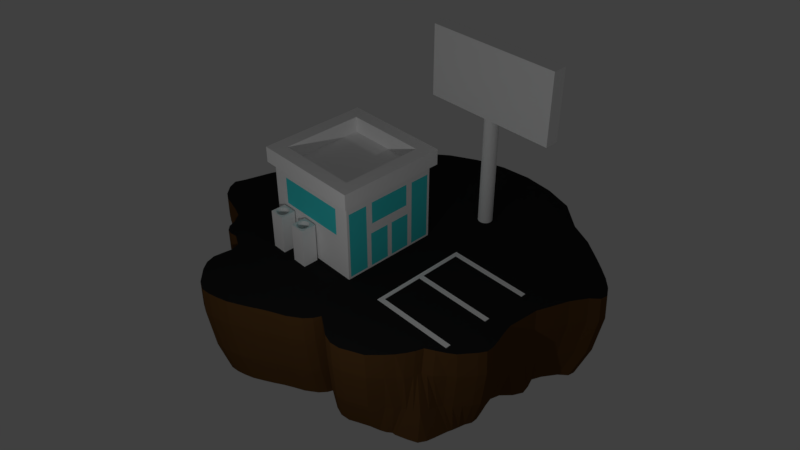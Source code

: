 # Source: Kleptonaut-Title.blend  (saved by Blender 2.79.0; exported with 4.5.12 LTS)
import bpy
from mathutils import Matrix  # noqa: F401  (used for matrix-valued properties, if any)

bpy.ops.wm.read_factory_settings(use_empty=True)
scene = bpy.context.scene
scene.name = 'Scene'

# ---- collections
col_collection_1 = bpy.data.collections.new('Collection 1'); scene.collection.children.link(col_collection_1)

# ---- materials (node trees are filled in below, after node groups)
mat_asphalt = bpy.data.materials.new('Asphalt')
mat_asphalt.alpha_threshold = 0.0
mat_asphalt.use_transparent_shadow = False
mat_asphalt.diffuse_color = (0.01764, 0.01764, 0.01764, 1.0)
mat_asphalt.roughness = 0.5
mat_asphalt.line_color = (0.0, 0.0, 0.0, 1.0)
mat_dirt = bpy.data.materials.new('Dirt')
mat_dirt.alpha_threshold = 0.0
mat_dirt.use_transparent_shadow = False
mat_dirt.diffuse_color = (0.1144, 0.05448, 0.01764, 1.0)
mat_dirt.roughness = 0.5
mat_white = bpy.data.materials.new('White')
mat_white.alpha_threshold = 0.0
mat_white.use_transparent_shadow = False
mat_white.diffuse_color = (1.0, 1.0, 1.0, 1.0)
mat_white.roughness = 0.5
mat_hole_need_texture = bpy.data.materials.new('Hole-Need Texture')
mat_hole_need_texture.alpha_threshold = 0.0
mat_hole_need_texture.use_transparent_shadow = False
mat_hole_need_texture.roughness = 0.5
mat_need_texture = bpy.data.materials.new('Need-Texture')
mat_need_texture.alpha_threshold = 0.0
mat_need_texture.use_transparent_shadow = False
mat_need_texture.diffuse_color = (0.05741, 0.7771, 0.8, 1.0)
mat_need_texture.roughness = 0.5
mat_logo_need_texture = bpy.data.materials.new('Logo-Need Texture')
mat_logo_need_texture.alpha_threshold = 0.0
mat_logo_need_texture.use_transparent_shadow = False
mat_logo_need_texture.diffuse_color = (1.0, 1.0, 1.0, 1.0)
mat_logo_need_texture.roughness = 0.5

# ---- material node trees

# ---- world
world_world = bpy.data.worlds.new('World'); scene.world = world_world
world_world.color = (0.05088, 0.05088, 0.05088)
world_world.use_sun_shadow = False
world_world.sun_shadow_jitter_overblur = 0.0
world_world.cycles.sampling_method = 'MANUAL'

# ---- cameras
cam_camera = bpy.data.cameras.new('Camera')
cam_camera.clip_end = 100.0
cam_camera.lens = 35.0
cam_camera.sensor_width = 32.0
cam_camera.sensor_height = 18.0
cam_camera.ortho_scale = 7.314
cam_camera.dof.focus_distance = 0.0
cam_camera.dof.aperture_fstop = 128.0

# ---- lights
light_lamp = bpy.data.lights.new('Lamp', 'POINT')
light_lamp.transmission_factor = 0.0
light_lamp.cutoff_distance = 30.0
light_lamp.energy = 1000.0
light_lamp.shadow_buffer_clip_start = 1.001
light_lamp.shadow_soft_size = 0.1
light_lamp.shadow_maximum_resolution = 0.006
light_lamp.use_absolute_resolution = True

# ---- meshes
me_cylinder = bpy.data.meshes.new('Cylinder')
me_cylinder.from_pydata([(-0.001098, 0.8843, -4.0), (0.0, 1.0, 1.0), (0.175, 0.8669, -4.0), (0.1951, 0.9808, 1.0), (0.3443, 0.8156, -4.0), (0.3827, 0.9239, 1.0), (0.5003, 0.6829, -4.0), (0.5556, 0.7796, 1.0), (0.6371, 0.6199, -4.0), (0.7071, 0.7071, 1.0), (0.7493, 0.5442, -4.0), (0.8315, 0.6198, 1.0), (0.9829, 0.3271, -4.0), (1.082, 0.3827, 1.0), (0.8723, 0.1578, -4.0), (0.9684, 0.1951, 1.0), (0.882, -0.01825, -4.0), (0.8932, 7.55e-08, 1.0), (0.7849, -0.1943, -4.0), (0.8764, -0.1951, 1.0), (0.8327, -0.3636, -4.0), (0.9239, -0.3827, 1.0), (0.7952, -0.5196, -4.0), (0.8315, -0.5556, 1.0), (0.7276, -0.7231, -4.0), (0.6854, -0.6457, 1.0), (0.5207, -0.8131, -4.0), (0.5771, -0.8315, 1.0), (0.3443, -0.888, -4.0), (0.3827, -0.9617, 1.0), (0.1159, -0.799, -4.0), (0.1329, -0.8709, 1.0), (-0.001098, -0.9297, -4.0), (-3.258e-07, -1.009, 1.0), (-0.1772, -1.025, -4.0), (-0.1951, -1.109, 1.0), (-0.3465, -1.107, -4.0), (-0.3827, -1.192, 1.0), (-0.6307, -0.9797, -4.0), (-0.6905, -1.054, 1.0), (-0.6393, -0.7691, -4.0), (-0.7071, -0.8257, 1.0), (-0.8335, -0.6619, -4.0), (-0.9178, -0.7053, 1.0), (-1.164, -0.3636, -4.0), (-1.27, -0.3827, 1.0), (-1.11, -0.1943, -4.0), (-1.216, -0.1951, 1.0), (-1.024, -0.01825, -4.0), (-1.127, 9.656e-07, 1.0), (-0.9411, 0.1578, -4.0), (-1.039, 0.1951, 1.0), (-0.8349, 0.3271, -4.0), (-0.9239, 0.3827, 1.0), (-0.7515, 0.4832, -4.0), (-0.8315, 0.5556, 1.0), (-0.6393, 0.6199, -4.0), (-0.7071, 0.7071, 1.0), (-0.5025, 0.7322, -4.0), (-0.5556, 0.8315, 1.0), (-0.3465, 0.8156, -4.0), (-0.3827, 0.9239, 1.0), (-0.1772, 0.8669, -4.0), (-0.1951, 0.9808, 1.0), (0.8329, -0.4026, -4.0), (0.815, -0.4416, -4.0), (0.8056, -0.4806, -4.0), (0.8646, -0.5123, 1.0), (0.898, -0.4691, 1.0), (0.923, -0.4259, 1.0), (0.7992, -0.2507, -4.0), (0.8169, -0.3072, -4.0), (0.9081, -0.3202, 1.0), (0.8905, -0.2576, 1.0), (0.9751, 0.2848, -4.0), (0.9276, 0.2425, -4.0), (0.8999, 0.2001, -4.0), (0.9968, 0.242, 1.0), (1.025, 0.2889, 1.0), (1.074, 0.3358, 1.0), (0.8243, 0.4899, -4.0), (0.8935, 0.4356, -4.0), (0.9482, 0.3814, -4.0), (1.044, 0.442, 1.0), (0.9856, 0.5012, 1.0), (0.9116, 0.5605, 1.0), (0.7861, -0.5458, -4.0), (0.7651, -0.6344, -4.0), (0.7387, -0.6157, 1.0), (0.79, -0.5856, 1.0), (0.6029, -0.7744, -4.0), (0.5816, -0.7756, -4.0), (0.5555, -0.7967, -4.0), (0.6155, -0.785, 1.0), (0.6449, -0.7386, 1.0), (0.6692, -0.6921, 1.0), (0.4619, -0.8332, -4.0), (0.4031, -0.8601, -4.0), (0.4475, -0.9308, 1.0), (0.5123, -0.9009, 1.0), (0.2872, -0.8938, -4.0), (0.2301, -0.8755, -4.0), (0.173, -0.8369, -4.0), (0.1953, -0.9101, 1.0), (0.2578, -0.95, 1.0), (0.3202, -0.9686, 1.0), (0.09917, -0.8396, -4.0), (0.06692, -0.8802, -4.0), (0.07485, -0.957, 1.0), (0.1121, -0.9139, 1.0), (-0.05979, -0.9581, -4.0), (-0.1185, -0.9889, -4.0), (-0.1301, -1.071, 1.0), (-0.06503, -1.039, 1.0), (-0.2336, -1.057, -4.0), (-0.29, -1.087, -4.0), (-0.3202, -1.173, 1.0), (-0.2576, -1.142, 1.0), (-0.3985, -1.121, -4.0), (-0.4505, -1.126, -4.0), (-0.4979, -1.21, 1.0), (-0.4403, -1.206, 1.0), (-0.6453, -0.9271, -4.0), (-0.637, -0.8744, -4.0), (-0.6262, -0.8217, -4.0), (-0.6915, -0.8827, 1.0), (-0.7009, -0.9397, 1.0), (-0.7077, -0.9967, 1.0), (-0.511, -1.1, -4.0), (-0.5931, -1.029, -4.0), (-0.65, -1.106, 1.0), (-0.5626, -1.182, 1.0), (-0.7135, -0.7335, -4.0), (-0.7528, -0.7419, -4.0), (-0.7888, -0.7348, -4.0), (-0.8692, -0.7839, 1.0), (-0.8297, -0.7933, 1.0), (-0.7868, -0.7863, 1.0), (-0.8182, -0.707, -4.0), (-0.9009, -0.7537, 1.0), (-0.8737, -0.6086, -4.0), (-0.9258, -0.591, -4.0), (-0.9986, -0.5713, -4.0), (-1.054, -0.5604, -4.0), (-1.109, -0.5317, -4.0), (-1.211, -0.561, 1.0), (-1.153, -0.5927, 1.0), (-1.094, -0.6056, 1.0), (-1.016, -0.6278, 1.0), (-0.9609, -0.6478, 1.0), (-1.16, -0.4756, -4.0), (-1.186, -0.4196, -4.0), (-1.293, -0.4421, 1.0), (-1.266, -0.5016, 1.0), (3.958e-09, 0.9667, -2.367), (0.0004267, 1.011, -0.3333), (0.1961, 0.9912, -0.3333), (0.1886, 0.9481, -2.367), (0.3843, 0.9342, -0.3333), (0.3699, 0.8931, -2.367), (0.5577, 0.7886, -0.3333), (0.5371, 0.7519, -2.367), (0.7097, 0.7167, -0.3333), (0.6835, 0.6835, -2.367), (0.8344, 0.6302, -0.3333), (0.8038, 0.6013, -2.367), (1.088, 0.3913, -0.3333), (1.051, 0.3699, -2.367), (0.9715, 0.2032, -0.3333), (0.9357, 0.1886, -2.367), (0.8945, 0.007516, -0.3333), (0.8657, 8.248e-08, -2.367), (0.8777, -0.1882, -0.3333), (0.8437, -0.1886, -2.367), (0.9271, -0.3763, -0.3333), (0.8931, -0.3699, -2.367), (0.8344, -0.5497, -0.3333), (0.8038, -0.5371, -2.367), (0.6875, -0.6637, -0.3333), (0.7184, -0.6973, -2.367), (0.5796, -0.8264, -0.3333), (0.5586, -0.8038, -2.367), (0.3843, -0.9577, -0.3333), (0.3699, -0.9309, -2.367), (0.1326, -0.8641, -0.3333), (0.1264, -0.8382, -2.367), (0.0004263, -1.005, -0.3333), (-3.11e-07, -0.9761, -2.367), (-0.1952, -1.107, -0.3333), (-0.1886, -1.076, -2.367), (-0.3834, -1.193, -0.3333), (-0.3699, -1.161, -2.367), (-0.6945, -1.053, -0.3333), (-0.672, -1.026, -2.367), (-0.7088, -0.8227, -0.3333), (-0.6835, -0.8021, -2.367), (-0.9216, -0.7024, -0.3333), (-0.8901, -0.6867, -2.367), (-1.279, -0.3763, -0.3333), (-1.239, -0.3699, -2.367), (-1.223, -0.1882, -0.3333), (-1.183, -0.1886, -2.367), (-1.132, 0.007517, -0.3333), (-1.093, 9.429e-07, -2.367), (-1.042, 0.2032, -0.3333), (-1.006, 0.1886, -2.367), (-0.9262, 0.3913, -0.3333), (-0.8931, 0.3699, -2.367), (-0.8335, 0.5648, -0.3333), (-0.8038, 0.5371, -2.367), (-0.7088, 0.7167, -0.3333), (-0.6835, 0.6835, -2.367), (-0.5568, 0.8415, -0.3333), (-0.5371, 0.8038, -2.367), (-0.3834, 0.9342, -0.3333), (-0.3699, 0.8931, -2.367), (-0.1952, 0.9912, -0.3333), (-0.1886, 0.9481, -2.367), (0.9265, -0.4197, -0.3333), (0.8929, -0.4117, -2.367), (0.9015, -0.463, -0.3333), (0.8688, -0.4535, -2.367), (0.8678, -0.5064, -0.3333), (0.8361, -0.4953, -2.367), (0.8924, -0.2509, -0.3333), (0.8584, -0.249, -2.367), (0.9107, -0.3136, -0.3333), (0.8767, -0.3095, -2.367), (1.08, 0.3443, -0.3333), (1.043, 0.3246, -2.367), (1.03, 0.2973, -0.3333), (0.9934, 0.2793, -2.367), (1.001, 0.2502, -0.3333), (0.9646, 0.2339, -2.367), (0.9157, 0.5705, -0.3333), (0.8831, 0.5434, -2.367), (0.9908, 0.5108, -0.3333), (0.9563, 0.4856, -2.367), (1.05, 0.4511, -0.3333), (1.014, 0.4278, -2.367), (0.7928, -0.5795, -0.3333), (0.7637, -0.5654, -2.367), (0.7433, -0.6335, -0.3333), (0.7474, -0.5938, -2.367), (0.6717, -0.7059, -0.3333), (0.6469, -0.7306, -2.367), (0.6475, -0.752, -0.3333), (0.6239, -0.7456, -2.367), (0.6182, -0.7796, -0.3333), (0.5957, -0.7782, -2.367), (0.5145, -0.8968, -0.3333), (0.4957, -0.8722, -2.367), (0.4494, -0.9268, -0.3333), (0.4328, -0.9011, -2.367), (0.3214, -0.9645, -0.3333), (0.309, -0.9373, -2.367), (0.2584, -0.9453, -0.3333), (0.2481, -0.9183, -2.367), (0.1955, -0.9044, -0.3333), (0.1873, -0.8779, -2.367), (0.1125, -0.9079, -0.3333), (0.1077, -0.881, -2.367), (0.07567, -0.9517, -0.3333), (0.07268, -0.9238, -2.367), (-0.0648, -1.035, -0.3333), (-0.06286, -1.006, -2.367), (-0.13, -1.068, -0.3333), (-0.1257, -1.038, -2.367), (-0.258, -1.141, -0.3333), (-0.249, -1.11, -2.367), (-0.3207, -1.172, -0.3333), (-0.3095, -1.141, -2.367), (-0.4412, -1.207, -0.3333), (-0.4256, -1.176, -2.367), (-0.499, -1.212, -0.3333), (-0.4813, -1.181, -2.367), (-0.7114, -0.9955, -0.3333), (-0.688, -0.97, -2.367), (-0.7038, -0.9379, -0.3333), (-0.6799, -0.914, -2.367), (-0.6935, -0.8803, -0.3333), (-0.6692, -0.8581, -2.367), (-0.5646, -1.183, -0.3333), (-0.5453, -1.153, -2.367), (-0.6534, -1.106, -0.3333), (-0.6321, -1.078, -2.367), (-0.7896, -0.7832, -0.3333), (-0.7622, -0.764, -2.367), (-0.8328, -0.7909, -0.3333), (-0.8041, -0.7723, -2.367), (-0.8725, -0.782, -0.3333), (-0.8425, -0.7641, -2.367), (-0.9046, -0.7515, -0.3333), (-0.8737, -0.7346, -2.367), (-0.9653, -0.6443, -0.3333), (-0.9327, -0.6302, -2.367), (-1.022, -0.6243, -0.3333), (-0.9877, -0.6112, -2.367), (-1.1, -0.6023, -0.3333), (-1.065, -0.59, -2.367), (-1.16, -0.5895, -0.3333), (-1.123, -0.578, -2.367), (-1.22, -0.5577, -0.3333), (-1.181, -0.5473, -2.367), (-1.275, -0.4973, -0.3333), (-1.235, -0.4882, -2.367), (-1.303, -0.4368, -0.3333), (-1.262, -0.429, -2.367), (0.8535, -0.07694, -4.0), (0.8009, -0.1356, -4.0), (0.882, -0.1301, 1.0), (0.8876, -0.06503, 1.0), (0.8633, -0.06286, -2.367), (0.8491, -0.1257, -2.367), (0.8889, -0.05771, -0.3333), (0.8833, -0.1229, -0.3333), (0.8481, 0.09913, -4.0), (0.8698, 0.04044, -4.0), (0.9182, 0.06503, 1.0), (0.9433, 0.1301, 1.0), (0.9104, 0.1257, -2.367), (0.8851, 0.06286, -2.367), (0.9458, 0.138, -0.3333), (0.9201, 0.07274, -0.3333), (0.6773, -0.6689, 1.0), (0.6722, -0.7487, -4.0), (0.6826, -0.714, -2.367), (0.6796, -0.6848, -0.3333), (0.7533, -0.6788, -4.0), (0.7121, -0.6307, 1.0), (0.7329, -0.6456, -2.367), (0.7154, -0.6486, -0.3333)], [], [(155, 1, 3, 156), (156, 3, 5, 158), (158, 5, 7, 160), (160, 7, 9, 162), (162, 9, 11, 164), (238, 83, 13, 166), (232, 77, 15, 168), (323, 318, 17, 170), (315, 310, 19, 172), (226, 72, 21, 174), (222, 67, 23, 176), (331, 329, 25, 178), (248, 93, 27, 180), (252, 98, 29, 182), (258, 103, 31, 184), (262, 108, 33, 186), (266, 112, 35, 188), (270, 116, 37, 190), (284, 130, 39, 192), (280, 125, 41, 194), (292, 139, 43, 196), (306, 152, 45, 198), (198, 45, 47, 200), (200, 47, 49, 202), (202, 49, 51, 204), (204, 51, 53, 206), (206, 53, 55, 208), (208, 55, 57, 210), (210, 57, 59, 212), (212, 59, 61, 214), (3, 1, 63, 61, 59, 57, 55, 53, 51, 49, 47, 45, 152, 153, 145, 146, 147, 148, 149, 43, 139, 135, 136, 137, 41, 125, 126, 127, 39, 130, 131, 120, 121, 37, 116, 117, 35, 112, 113, 33, 108, 109, 31, 103, 104, 105, 29, 98, 99, 27, 93, 94, 95, 324, 25, 329, 88, 89, 23, 67, 68, 69, 21, 72, 73, 19, 310, 311, 17, 318, 319, 15, 77, 78, 79, 13, 83, 84, 85, 11, 9, 7, 5), (214, 61, 63, 216), (216, 63, 1, 155), (0, 2, 4, 6, 8, 10, 80, 81, 82, 12, 74, 75, 76, 14, 316, 317, 16, 308, 309, 18, 70, 71, 20, 64, 65, 66, 22, 86, 87, 328, 24, 325, 90, 91, 92, 26, 96, 97, 28, 100, 101, 102, 30, 106, 107, 32, 110, 111, 34, 114, 115, 36, 118, 119, 128, 129, 38, 122, 123, 124, 40, 132, 133, 134, 138, 42, 140, 141, 142, 143, 144, 150, 151, 44, 46, 48, 50, 52, 54, 56, 58, 60, 62), (174, 21, 69, 218), (218, 69, 68, 220), (220, 68, 67, 222), (172, 19, 73, 224), (224, 73, 72, 226), (166, 13, 79, 228), (228, 79, 78, 230), (230, 78, 77, 232), (164, 11, 85, 234), (234, 85, 84, 236), (236, 84, 83, 238), (176, 23, 89, 240), (240, 89, 88, 242), (327, 324, 95, 244), (244, 95, 94, 246), (246, 94, 93, 248), (180, 27, 99, 250), (250, 99, 98, 252), (182, 29, 105, 254), (254, 105, 104, 256), (256, 104, 103, 258), (184, 31, 109, 260), (260, 109, 108, 262), (186, 33, 113, 264), (264, 113, 112, 266), (188, 35, 117, 268), (268, 117, 116, 270), (190, 37, 121, 272), (272, 121, 120, 274), (192, 39, 127, 276), (276, 127, 126, 278), (278, 126, 125, 280), (274, 120, 131, 282), (282, 131, 130, 284), (194, 41, 137, 286), (286, 137, 136, 288), (288, 136, 135, 290), (290, 135, 139, 292), (196, 43, 149, 294), (294, 149, 148, 296), (296, 148, 147, 298), (298, 147, 146, 300), (300, 146, 145, 302), (302, 145, 153, 304), (304, 153, 152, 306), (150, 305, 307, 151), (305, 304, 306, 307), (144, 303, 305, 150), (303, 302, 304, 305), (143, 301, 303, 144), (301, 300, 302, 303), (142, 299, 301, 143), (299, 298, 300, 301), (141, 297, 299, 142), (297, 296, 298, 299), (140, 295, 297, 141), (295, 294, 296, 297), (42, 197, 295, 140), (197, 196, 294, 295), (134, 291, 293, 138), (291, 290, 292, 293), (133, 289, 291, 134), (289, 288, 290, 291), (132, 287, 289, 133), (287, 286, 288, 289), (40, 195, 287, 132), (195, 194, 286, 287), (128, 283, 285, 129), (283, 282, 284, 285), (119, 275, 283, 128), (275, 274, 282, 283), (123, 279, 281, 124), (279, 278, 280, 281), (122, 277, 279, 123), (277, 276, 278, 279), (38, 193, 277, 122), (193, 192, 276, 277), (118, 273, 275, 119), (273, 272, 274, 275), (36, 191, 273, 118), (191, 190, 272, 273), (114, 269, 271, 115), (269, 268, 270, 271), (34, 189, 269, 114), (189, 188, 268, 269), (110, 265, 267, 111), (265, 264, 266, 267), (32, 187, 265, 110), (187, 186, 264, 265), (106, 261, 263, 107), (261, 260, 262, 263), (30, 185, 261, 106), (185, 184, 260, 261), (101, 257, 259, 102), (257, 256, 258, 259), (100, 255, 257, 101), (255, 254, 256, 257), (28, 183, 255, 100), (183, 182, 254, 255), (96, 251, 253, 97), (251, 250, 252, 253), (26, 181, 251, 96), (181, 180, 250, 251), (91, 247, 249, 92), (247, 246, 248, 249), (90, 245, 247, 91), (245, 244, 246, 247), (325, 326, 245, 90), (326, 327, 244, 245), (86, 241, 243, 87), (241, 240, 242, 243), (22, 177, 241, 86), (177, 176, 240, 241), (81, 237, 239, 82), (237, 236, 238, 239), (80, 235, 237, 81), (235, 234, 236, 237), (10, 165, 235, 80), (165, 164, 234, 235), (75, 231, 233, 76), (231, 230, 232, 233), (74, 229, 231, 75), (229, 228, 230, 231), (12, 167, 229, 74), (167, 166, 228, 229), (70, 225, 227, 71), (225, 224, 226, 227), (18, 173, 225, 70), (173, 172, 224, 225), (65, 221, 223, 66), (221, 220, 222, 223), (64, 219, 221, 65), (219, 218, 220, 221), (20, 175, 219, 64), (175, 174, 218, 219), (62, 217, 154, 0), (217, 216, 155, 154), (60, 215, 217, 62), (215, 214, 216, 217), (58, 213, 215, 60), (213, 212, 214, 215), (56, 211, 213, 58), (211, 210, 212, 213), (54, 209, 211, 56), (209, 208, 210, 211), (52, 207, 209, 54), (207, 206, 208, 209), (50, 205, 207, 52), (205, 204, 206, 207), (48, 203, 205, 50), (203, 202, 204, 205), (46, 201, 203, 48), (201, 200, 202, 203), (44, 199, 201, 46), (199, 198, 200, 201), (151, 307, 199, 44), (307, 306, 198, 199), (138, 293, 197, 42), (293, 292, 196, 197), (124, 281, 195, 40), (281, 280, 194, 195), (129, 285, 193, 38), (285, 284, 192, 193), (115, 271, 191, 36), (271, 270, 190, 191), (111, 267, 189, 34), (267, 266, 188, 189), (107, 263, 187, 32), (263, 262, 186, 187), (102, 259, 185, 30), (259, 258, 184, 185), (97, 253, 183, 28), (253, 252, 182, 183), (92, 249, 181, 26), (249, 248, 180, 181), (328, 330, 179, 24), (330, 331, 178, 179), (66, 223, 177, 22), (223, 222, 176, 177), (71, 227, 175, 20), (227, 226, 174, 175), (309, 313, 173, 18), (313, 315, 172, 173), (317, 321, 171, 16), (321, 323, 170, 171), (76, 233, 169, 14), (233, 232, 168, 169), (82, 239, 167, 12), (239, 238, 166, 167), (8, 163, 165, 10), (163, 162, 164, 165), (6, 161, 163, 8), (161, 160, 162, 163), (4, 159, 161, 6), (159, 158, 160, 161), (2, 157, 159, 4), (157, 156, 158, 159), (0, 154, 157, 2), (154, 155, 156, 157), (171, 170, 314, 312), (312, 314, 315, 313), (16, 171, 312, 308), (308, 312, 313, 309), (170, 17, 311, 314), (314, 311, 310, 315), (169, 168, 322, 320), (320, 322, 323, 321), (14, 169, 320, 316), (316, 320, 321, 317), (168, 15, 319, 322), (322, 319, 318, 323), (179, 178, 327, 326), (24, 179, 326, 325), (178, 25, 324, 327), (243, 242, 331, 330), (87, 243, 330, 328), (242, 88, 329, 331)])
me_cylinder.polygons.foreach_set('material_index', [1, 1, 1, 1, 1, 1, 1, 1, 1, 1, 1, 1, 1, 1, 1, 1, 1, 1, 1, 1, 1, 1, 1, 1, 1, 1, 1, 1, 1, 1, 0, 1, 1, 1, 1, 1, 1, 1, 1, 1, 1, 1, 1, 1, 1, 1, 1, 1, 1, 1, 1, 1, 1, 1, 1, 1, 1, 1, 1, 1, 1, 1, 1, 1, 1, 1, 1, 1, 1, 1, 1, 1, 1, 1, 1, 1, 1, 1, 1, 1, 1, 1, 1, 1, 1, 1, 1, 1, 1, 1, 1, 1, 1, 1, 1, 1, 1, 1, 1, 1, 1, 1, 1, 1, 1, 1, 1, 1, 1, 1, 1, 1, 1, 1, 1, 1, 1, 1, 1, 1, 1, 1, 1, 1, 1, 1, 1, 1, 1, 1, 1, 1, 1, 1, 1, 1, 1, 1, 1, 1, 1, 1, 1, 1, 1, 1, 1, 1, 1, 1, 1, 1, 1, 1, 1, 1, 1, 1, 1, 1, 1, 1, 1, 1, 1, 1, 1, 1, 1, 1, 1, 1, 1, 1, 1, 1, 1, 1, 1, 1, 1, 1, 1, 1, 1, 1, 1, 1, 1, 1, 1, 1, 1, 1, 1, 1, 1, 1, 1, 1, 1, 1, 1, 1, 1, 1, 1, 1, 1, 1, 1, 1, 1, 1, 1, 1, 1, 1, 1, 1, 1, 1, 1, 1, 1, 1, 1, 1, 1, 1, 1, 1, 1, 1, 1, 1, 1, 1, 1, 1, 1, 1, 1, 1, 1, 1, 1, 1, 1, 1, 1])
me_cylinder.materials.append(mat_asphalt)
me_cylinder.materials.append(mat_dirt)
me_cylinder.use_remesh_preserve_volume = False
me_cylinder.use_remesh_preserve_attributes = False
me_cylinder.use_mirror_vertex_groups = False
me_cylinder.update()
me_cube_004 = bpy.data.meshes.new('Cube.004')
me_cube_004.from_pydata([(-4.375, -5.375, 0.0), (-4.375, -4.625, 0.0), (-3.625, -5.375, 0.0), (-3.625, -4.625, 0.0), (-4.375, -5.375, 2.0), (-4.375, -4.625, 2.0), (-3.625, -4.625, 2.0), (-3.625, -5.375, 2.0), (-3.996, -4.713, 2.0), (-3.938, -4.719, 2.0), (-3.882, -4.736, 2.0), (-3.83, -4.763, 2.0), (-3.784, -4.801, 2.0), (-3.747, -4.846, 2.0), (-3.719, -4.898, 2.0), (-3.702, -4.954, 2.0), (-3.696, -5.013, 2.0), (-3.702, -5.071, 2.0), (-3.719, -5.128, 2.0), (-3.747, -5.18, 2.0), (-3.784, -5.225, 2.0), (-3.83, -5.262, 2.0), (-3.882, -5.29, 2.0), (-3.938, -5.307, 2.0), (-3.996, -5.313, 2.0), (-4.055, -5.307, 2.0), (-4.111, -5.29, 2.0), (-4.163, -5.262, 2.0), (-4.209, -5.225, 2.0), (-4.246, -5.18, 2.0), (-4.274, -5.128, 2.0), (-4.291, -5.071, 2.0), (-4.296, -5.013, 2.0), (-4.291, -4.954, 2.0), (-4.274, -4.898, 2.0), (-4.246, -4.846, 2.0), (-4.209, -4.801, 2.0), (-4.163, -4.763, 2.0), (-4.111, -4.736, 2.0), (-4.055, -4.719, 2.0), (-3.938, -4.719, 0.1), (-3.996, -4.713, 0.1), (-3.882, -4.736, 0.1), (-3.83, -4.763, 0.1), (-3.784, -4.801, 0.1), (-3.747, -4.846, 0.1), (-3.719, -4.898, 0.1), (-3.702, -4.954, 0.1), (-3.696, -5.013, 0.1), (-3.702, -5.071, 0.1), (-3.719, -5.128, 0.1), (-3.747, -5.18, 0.1), (-3.784, -5.225, 0.1), (-3.83, -5.262, 0.1), (-3.882, -5.29, 0.1), (-3.938, -5.307, 0.1), (-3.996, -5.313, 0.1), (-4.055, -5.307, 0.1), (-4.111, -5.29, 0.1), (-4.163, -5.262, 0.1), (-4.209, -5.225, 0.1), (-4.246, -5.18, 0.1), (-4.274, -5.128, 0.1), (-4.291, -5.071, 0.1), (-4.296, -5.013, 0.1), (-4.291, -4.954, 0.1), (-4.274, -4.898, 0.1), (-4.246, -4.846, 0.1), (-4.209, -4.801, 0.1), (-4.163, -4.763, 0.1), (-4.111, -4.736, 0.1), (-4.055, -4.719, 0.1)], [], [(0, 4, 5, 1), (1, 5, 6, 3), (3, 6, 7, 2), (2, 7, 4, 0), (1, 3, 2, 0), (25, 24, 56, 57), (20, 21, 22, 23, 24, 25, 26, 27, 28, 4, 7), (28, 29, 30, 31, 32, 33, 34, 35, 36, 5, 4), (36, 37, 38, 39, 8, 9, 10, 11, 12, 6, 5), (12, 13, 14, 15, 16, 17, 18, 19, 20, 7, 6), (40, 41, 71, 70, 69, 68, 67, 66, 65, 64, 63, 62, 61, 60, 59, 58, 57, 56, 55, 54, 53, 52, 51, 50, 49, 48, 47, 46, 45, 44, 43, 42), (12, 11, 43, 44), (39, 38, 70, 71), (26, 25, 57, 58), (13, 12, 44, 45), (8, 39, 71, 41), (27, 26, 58, 59), (14, 13, 45, 46), (28, 27, 59, 60), (15, 14, 46, 47), (29, 28, 60, 61), (16, 15, 47, 48), (30, 29, 61, 62), (17, 16, 48, 49), (31, 30, 62, 63), (18, 17, 49, 50), (32, 31, 63, 64), (19, 18, 50, 51), (33, 32, 64, 65), (20, 19, 51, 52), (34, 33, 65, 66), (21, 20, 52, 53), (35, 34, 66, 67), (22, 21, 53, 54), (9, 8, 41, 40), (36, 35, 67, 68), (23, 22, 54, 55), (10, 9, 40, 42), (37, 36, 68, 69), (24, 23, 55, 56), (11, 10, 42, 43), (38, 37, 69, 70)])
me_cube_004.materials.append(mat_white)
me_cube_004.materials.append(mat_hole_need_texture)
me_cube_004.use_remesh_preserve_volume = False
me_cube_004.use_remesh_preserve_attributes = False
me_cube_004.use_mirror_vertex_groups = False
me_cube_004.update()
me_plane_001 = bpy.data.meshes.new('Plane.001')
me_plane_001.from_pydata([(1.9, -4.5, 0.0), (1.9, -4.5, 0.02), (1.9, 0.5, 0.0), (1.9, 0.5, 0.02), (2.1, -4.5, 0.0), (2.1, -4.5, 0.02), (2.1, 0.5, 0.0), (2.1, 0.5, 0.02), (1.9, 0.25, 0.0), (1.9, -1.875, 0.0), (1.9, -2.125, 0.0), (1.9, -4.25, 0.0), (1.9, -4.25, 0.02), (1.9, -2.125, 0.02), (1.9, -1.875, 0.02), (1.9, 0.25, 0.02), (2.1, -4.25, 0.0), (2.1, -2.125, 0.0), (2.1, -1.875, 0.0), (2.1, 0.25, 0.0), (2.1, 0.25, 0.02), (2.1, -1.875, 0.02), (2.1, -2.125, 0.02), (2.1, -4.25, 0.02), (6.1, 0.5, 0.02), (6.1, 0.5, 0.0), (6.1, 0.25, 0.0), (6.1, -4.25, 0.02), (6.1, -4.5, 0.02), (6.1, -4.5, 0.0), (6.1, -4.25, 0.0), (6.1, -2.125, 0.0), (6.1, -1.875, 0.0), (6.1, 0.25, 0.02), (6.1, -1.875, 0.02), (6.1, -2.125, 0.02)], [], [(8, 15, 3, 2), (2, 3, 7, 6), (21, 22, 35, 34), (4, 5, 1, 0), (11, 16, 4, 0), (23, 12, 1, 5), (7, 3, 15, 20), (20, 15, 14, 21), (21, 14, 13, 22), (22, 13, 12, 23), (2, 6, 19, 8), (8, 19, 18, 9), (9, 18, 17, 10), (10, 17, 16, 11), (5, 4, 29, 28), (19, 20, 21, 18), (20, 19, 26, 33), (17, 22, 23, 16), (0, 1, 12, 11), (11, 12, 13, 10), (10, 13, 14, 9), (9, 14, 15, 8), (30, 27, 28, 29), (25, 24, 33, 26), (32, 34, 35, 31), (6, 7, 24, 25), (18, 21, 34, 32), (4, 16, 30, 29), (19, 6, 25, 26), (7, 20, 33, 24), (22, 17, 31, 35), (23, 5, 28, 27), (16, 23, 27, 30), (17, 18, 32, 31)])
me_plane_001.materials.append(mat_white)
me_plane_001.use_remesh_preserve_volume = False
me_plane_001.use_remesh_preserve_attributes = False
me_plane_001.use_mirror_vertex_groups = False
me_plane_001.update()
me_cube_003 = bpy.data.meshes.new('Cube.003')
me_cube_003.from_pydata([(-2.875, -5.375, 0.0), (-2.875, -4.625, 0.0), (-2.125, -5.375, 0.0), (-2.125, -4.625, 0.0), (-2.875, -5.375, 2.0), (-2.875, -4.625, 2.0), (-2.125, -4.625, 2.0), (-2.125, -5.375, 2.0), (-2.496, -4.713, 2.0), (-2.438, -4.719, 2.0), (-2.382, -4.736, 2.0), (-2.33, -4.763, 2.0), (-2.284, -4.801, 2.0), (-2.247, -4.846, 2.0), (-2.219, -4.898, 2.0), (-2.202, -4.954, 2.0), (-2.196, -5.013, 2.0), (-2.202, -5.071, 2.0), (-2.219, -5.128, 2.0), (-2.247, -5.18, 2.0), (-2.284, -5.225, 2.0), (-2.33, -5.262, 2.0), (-2.382, -5.29, 2.0), (-2.438, -5.307, 2.0), (-2.496, -5.313, 2.0), (-2.555, -5.307, 2.0), (-2.611, -5.29, 2.0), (-2.663, -5.262, 2.0), (-2.709, -5.225, 2.0), (-2.746, -5.18, 2.0), (-2.774, -5.128, 2.0), (-2.791, -5.071, 2.0), (-2.796, -5.013, 2.0), (-2.791, -4.954, 2.0), (-2.774, -4.898, 2.0), (-2.746, -4.846, 2.0), (-2.709, -4.801, 2.0), (-2.663, -4.763, 2.0), (-2.611, -4.736, 2.0), (-2.555, -4.719, 2.0), (-2.438, -4.719, 0.1), (-2.496, -4.713, 0.1), (-2.382, -4.736, 0.1), (-2.33, -4.763, 0.1), (-2.284, -4.801, 0.1), (-2.247, -4.846, 0.1), (-2.219, -4.898, 0.1), (-2.202, -4.954, 0.1), (-2.196, -5.013, 0.1), (-2.202, -5.071, 0.1), (-2.219, -5.128, 0.1), (-2.247, -5.18, 0.1), (-2.284, -5.225, 0.1), (-2.33, -5.262, 0.1), (-2.382, -5.29, 0.1), (-2.438, -5.307, 0.1), (-2.496, -5.313, 0.1), (-2.555, -5.307, 0.1), (-2.611, -5.29, 0.1), (-2.663, -5.262, 0.1), (-2.709, -5.225, 0.1), (-2.746, -5.18, 0.1), (-2.774, -5.128, 0.1), (-2.791, -5.071, 0.1), (-2.796, -5.013, 0.1), (-2.791, -4.954, 0.1), (-2.774, -4.898, 0.1), (-2.746, -4.846, 0.1), (-2.709, -4.801, 0.1), (-2.663, -4.763, 0.1), (-2.611, -4.736, 0.1), (-2.555, -4.719, 0.1)], [], [(0, 4, 5, 1), (1, 5, 6, 3), (3, 6, 7, 2), (2, 7, 4, 0), (1, 3, 2, 0), (25, 24, 56, 57), (20, 21, 22, 23, 24, 25, 26, 27, 28, 4, 7), (28, 29, 30, 31, 32, 33, 34, 35, 36, 5, 4), (36, 37, 38, 39, 8, 9, 10, 11, 12, 6, 5), (12, 13, 14, 15, 16, 17, 18, 19, 20, 7, 6), (40, 41, 71, 70, 69, 68, 67, 66, 65, 64, 63, 62, 61, 60, 59, 58, 57, 56, 55, 54, 53, 52, 51, 50, 49, 48, 47, 46, 45, 44, 43, 42), (12, 11, 43, 44), (39, 38, 70, 71), (26, 25, 57, 58), (13, 12, 44, 45), (8, 39, 71, 41), (27, 26, 58, 59), (14, 13, 45, 46), (28, 27, 59, 60), (15, 14, 46, 47), (29, 28, 60, 61), (16, 15, 47, 48), (30, 29, 61, 62), (17, 16, 48, 49), (31, 30, 62, 63), (18, 17, 49, 50), (32, 31, 63, 64), (19, 18, 50, 51), (33, 32, 64, 65), (20, 19, 51, 52), (34, 33, 65, 66), (21, 20, 52, 53), (35, 34, 66, 67), (22, 21, 53, 54), (9, 8, 41, 40), (36, 35, 67, 68), (23, 22, 54, 55), (10, 9, 40, 42), (37, 36, 68, 69), (24, 23, 55, 56), (11, 10, 42, 43), (38, 37, 69, 70)])
me_cube_003.materials.append(mat_white)
me_cube_003.materials.append(mat_hole_need_texture)
me_cube_003.use_remesh_preserve_volume = False
me_cube_003.use_remesh_preserve_attributes = False
me_cube_003.use_mirror_vertex_groups = False
me_cube_003.update()
me_cube_001 = bpy.data.meshes.new('Cube.001')
me_cube_001.from_pydata([(-4.25, -4.5, 2.1), (-4.25, -4.5, 3.5), (-4.25, 0.5, 2.1), (-4.25, 0.5, 3.5), (-0.75, -4.5, 2.1), (-0.75, -4.5, 3.5), (-0.75, 0.5, 2.1), (-0.75, 0.5, 3.5), (-5.25, -4.75, 4.0), (-5.25, 0.75, 4.0), (0.25, 0.75, 4.0), (0.25, -4.75, 4.0), (-5.25, -4.75, 4.8), (-5.25, 0.75, 4.8), (0.25, 0.75, 4.8), (0.25, -4.75, 4.8), (-4.562, -4.062, 4.8), (-4.562, 0.0625, 4.8), (-0.4375, 0.0625, 4.8), (-0.4375, -4.062, 4.8), (-4.562, -4.062, 4.0), (-4.562, 0.0625, 4.0), (-0.4375, 0.0625, 4.0), (-0.4375, -4.062, 4.0), (-5.0, -3.75, 2.1), (-5.0, -3.75, 3.5), (0.0, -4.375, 3.5), (0.0, -4.375, 0.1), (-5.0, -0.25, 3.5), (-5.0, -0.25, 2.1), (0.0, 0.375, 0.1), (0.0, 0.375, 3.5), (0.0, -3.375, 0.1), (0.0, -2.125, 0.1), (0.0, -0.625, 0.1), (0.0, -0.625, 3.5), (0.0, -3.375, 3.5), (-5.0, -4.5, -1.192e-07), (-5.0, -4.5, 4.0), (-5.0, 0.5, 4.0), (-5.0, 0.5, -1.192e-07), (0.0, -0.625, 2.0), (0.0, -2.125, 1.9), (0.0, -3.375, 2.0), (0.0, -3.05, 3.532), (0.0, -4.5, 4.0), (0.0, -4.5, -1.192e-07), (0.0, -3.125, 0.1), (0.0, -3.125, 1.9), (0.0, -0.875, 0.1), (0.0, 0.5, -1.192e-07), (0.0, 0.5, 4.0), (0.0, -0.95, 3.532), (0.0, -0.875, 1.9), (0.0, -3.25, -1.192e-07), (0.0, -1.875, 0.1), (0.0, -1.875, 1.9), (0.0, -3.05, 2.412), (0.0, -2.0, -1.192e-07), (0.0, -0.75, -1.192e-07), (0.0, -0.95, 2.412), (0.0, -2.0, 2.412), (0.0, -0.75, 4.0), (0.0, -3.25, 4.0), (0.0, -0.75, 2.0), (0.0, -3.25, 2.0), (0.0, -2.0, 2.0), (0.0, -0.875, 3.9), (0.0, -3.125, 3.9), (0.0, -0.875, 2.1), (0.0, -3.125, 2.1), (0.0, -2.0, 2.1)], [], [(2, 3, 7, 6), (32, 43, 36, 26, 27), (51, 39, 9, 10), (38, 45, 11, 8), (8, 11, 15, 12), (10, 9, 13, 14), (16, 19, 23, 20), (12, 15, 19, 16), (14, 13, 17, 18), (18, 17, 21, 22), (4, 5, 1, 0), (0, 1, 38, 37), (4, 0, 37, 46), (1, 5, 45, 38), (5, 4, 46, 45), (2, 6, 50, 40), (7, 3, 39, 51), (3, 2, 40, 39), (17, 16, 20, 21), (19, 18, 22, 23), (22, 21, 20, 23), (15, 14, 18, 19), (9, 8, 12, 13), (13, 12, 16, 17), (39, 38, 8, 9), (45, 63, 62, 51, 10, 11), (11, 10, 14, 15), (40, 50, 59, 58, 54, 46, 37), (6, 7, 51, 50), (30, 31, 35, 41, 34), (24, 25, 28, 29), (25, 24, 37, 38), (24, 29, 40, 37), (28, 25, 38, 39), (33, 42, 48, 47), (49, 53, 56, 55), (29, 28, 39, 40), (26, 36, 63, 45), (32, 27, 46, 54), (43, 32, 54, 65), (27, 26, 45, 46), (36, 43, 65, 63), (30, 34, 59, 50), (35, 31, 51, 62), (34, 41, 64, 59), (31, 30, 50, 51), (41, 35, 62, 64), (33, 47, 54, 58), (42, 33, 58, 66), (47, 48, 65, 54), (48, 42, 66, 65), (49, 55, 58, 59), (53, 49, 59, 64), (55, 56, 66, 58), (56, 53, 64, 66), (52, 44, 57, 61, 60), (68, 67, 62, 63), (67, 69, 64, 62), (70, 68, 63, 65), (71, 70, 65, 66), (69, 71, 66, 64), (44, 52, 67, 68), (52, 60, 69, 67), (57, 44, 68, 70), (61, 57, 70, 71), (60, 61, 71, 69)])
me_cube_001.polygons.foreach_set('material_index', [1, 1, 0, 0, 0, 0, 0, 0, 0, 0, 1, 0, 0, 0, 0, 0, 0, 0, 0, 0, 0, 0, 0, 0, 0, 0, 0, 0, 0, 1, 1, 0, 0, 0, 1, 1, 0, 0, 0, 0, 0, 0, 0, 0, 0, 0, 0, 0, 0, 0, 0, 0, 0, 0, 0, 1, 0, 0, 0, 0, 0, 0, 0, 0, 0, 0])
me_cube_001.materials.append(mat_white)
me_cube_001.materials.append(mat_need_texture)
me_cube_001.use_remesh_preserve_volume = False
me_cube_001.use_remesh_preserve_attributes = False
me_cube_001.use_mirror_vertex_groups = False
me_cube_001.update()
me_cube = bpy.data.meshes.new('Cube')
me_cube.from_pydata([(4.456, 3.86, 5.7), (4.456, 3.14, 5.7), (-2.456, 3.14, 5.7), (-2.456, 3.86, 5.7), (4.456, 3.86, 9.3), (4.456, 3.14, 9.3), (-2.456, 3.14, 9.3), (-2.456, 3.86, 9.3), (1.0, 3.86, -0.1), (1.0, 3.86, 5.7), (1.07, 3.853, -0.1), (1.07, 3.853, 5.7), (1.138, 3.833, -0.1), (1.138, 3.833, 5.7), (1.2, 3.799, -0.1), (1.2, 3.799, 5.7), (1.255, 3.755, -0.1), (1.255, 3.755, 5.7), (1.299, 3.7, -0.1), (1.299, 3.7, 5.7), (1.333, 3.638, -0.1), (1.333, 3.638, 5.7), (1.353, 3.57, -0.1), (1.353, 3.57, 5.7), (1.36, 3.5, -0.1), (1.36, 3.5, 5.7), (1.353, 3.43, -0.1), (1.353, 3.43, 5.7), (1.333, 3.362, -0.1), (1.333, 3.362, 5.7), (1.299, 3.3, -0.1), (1.299, 3.3, 5.7), (1.255, 3.245, -0.1), (1.255, 3.245, 5.7), (1.2, 3.201, -0.1), (1.2, 3.201, 5.7), (1.138, 3.167, -0.1), (1.138, 3.167, 5.7), (1.07, 3.147, -0.1), (1.07, 3.147, 5.7), (1.0, 3.14, -0.1), (1.0, 3.14, 5.7), (0.9298, 3.147, -0.1), (0.9298, 3.147, 5.7), (0.8622, 3.167, -0.1), (0.8622, 3.167, 5.7), (0.8, 3.201, -0.1), (0.8, 3.201, 5.7), (0.7454, 3.245, -0.1), (0.7454, 3.245, 5.7), (0.7007, 3.3, -0.1), (0.7007, 3.3, 5.7), (0.6674, 3.362, -0.1), (0.6674, 3.362, 5.7), (0.6469, 3.43, -0.1), (0.6469, 3.43, 5.7), (0.64, 3.5, -0.1), (0.64, 3.5, 5.7), (0.6469, 3.57, -0.1), (0.6469, 3.57, 5.7), (0.6674, 3.638, -0.1), (0.6674, 3.638, 5.7), (0.7007, 3.7, -0.1), (0.7007, 3.7, 5.7), (0.7454, 3.755, -0.1), (0.7454, 3.755, 5.7), (0.8, 3.799, -0.1), (0.8, 3.799, 5.7), (0.8622, 3.833, -0.1), (0.8622, 3.833, 5.7), (0.9298, 3.853, -0.1), (0.9298, 3.853, 5.7)], [], [(0, 1, 2, 3), (4, 7, 6, 5), (0, 4, 5, 1), (1, 5, 6, 2), (2, 6, 7, 3), (4, 0, 3, 7), (8, 9, 11, 10), (10, 11, 13, 12), (12, 13, 15, 14), (14, 15, 17, 16), (16, 17, 19, 18), (18, 19, 21, 20), (20, 21, 23, 22), (22, 23, 25, 24), (24, 25, 27, 26), (26, 27, 29, 28), (28, 29, 31, 30), (30, 31, 33, 32), (32, 33, 35, 34), (34, 35, 37, 36), (36, 37, 39, 38), (38, 39, 41, 40), (40, 41, 43, 42), (42, 43, 45, 44), (44, 45, 47, 46), (46, 47, 49, 48), (48, 49, 51, 50), (50, 51, 53, 52), (52, 53, 55, 54), (54, 55, 57, 56), (56, 57, 59, 58), (58, 59, 61, 60), (60, 61, 63, 62), (62, 63, 65, 64), (64, 65, 67, 66), (66, 67, 69, 68), (11, 9, 71, 69, 67, 65, 63, 61, 59, 57, 55, 53, 51, 49, 47, 45, 43, 41, 39, 37, 35, 33, 31, 29, 27, 25, 23, 21, 19, 17, 15, 13), (68, 69, 71, 70), (70, 71, 9, 8), (8, 10, 12, 14, 16, 18, 20, 22, 24, 26, 28, 30, 32, 34, 36, 38, 40, 42, 44, 46, 48, 50, 52, 54, 56, 58, 60, 62, 64, 66, 68, 70)])
me_cube.polygons.foreach_set('material_index', [0, 0, 0, 1, 0, 0, 0, 0, 0, 0, 0, 0, 0, 0, 0, 0, 0, 0, 0, 0, 0, 0, 0, 0, 0, 0, 0, 0, 0, 0, 0, 0, 0, 0, 0, 0, 0, 0, 0, 0])
me_cube.materials.append(mat_white)
me_cube.materials.append(mat_logo_need_texture)
me_cube.use_remesh_preserve_volume = False
me_cube.use_remesh_preserve_attributes = False
me_cube.use_mirror_vertex_groups = False
me_cube.update()

# ---- objects
ob_cylinder = bpy.data.objects.new('Cylinder', me_cylinder)
ob_trash_can_2 = bpy.data.objects.new('Trash-Can_2', me_cube_004)
ob_parking = bpy.data.objects.new('Parking', me_plane_001)
ob_trash_can_1 = bpy.data.objects.new('Trash-Can_1', me_cube_003)
ob_store = bpy.data.objects.new('Store', me_cube_001)
ob_sign = bpy.data.objects.new('Sign', me_cube)
ob_lamp = bpy.data.objects.new('Lamp', light_lamp)
ob_camera = bpy.data.objects.new('Camera', cam_camera)

# ---- transforms, parenting, visibility, modifiers, constraints
ob_cylinder.location = (0.0, 0.0, -1.0)
ob_cylinder.scale = (8.0, 8.0, 1.0)
ob_cylinder.lock_scale = (False, False, True)
ob_cylinder.lineart.crease_threshold = 0.0
ob_trash_can_2.location = (0.0, 0.0, 0.0)
ob_trash_can_2.lock_scale = (False, False, True)
ob_trash_can_2.lineart.crease_threshold = 0.0
ob_parking.location = (0.0, 0.0, 0.0)
ob_parking.lock_scale = (True, True, False)
ob_parking.lineart.crease_threshold = 0.0
ob_trash_can_1.location = (0.0, 0.0, 0.0)
ob_trash_can_1.lock_scale = (False, False, True)
ob_trash_can_1.lineart.crease_threshold = 0.0
ob_store.location = (0.0, 0.0, 0.0)
ob_store.lineart.crease_threshold = 0.0
ob_sign.location = (0.0, 0.0, 0.0)
ob_sign.lock_rotations_4d = False
ob_sign.lock_scale = (False, False, True)
ob_sign.empty_display_type = 'ARROWS'
ob_sign.lineart.crease_threshold = 0.0
ob_lamp.location = (7.061, -17.65, 8.063)
ob_lamp.rotation_euler = (0.6503, 0.05522, 1.866)
ob_lamp.lock_rotations_4d = False
ob_lamp.empty_display_type = 'ARROWS'
ob_lamp.color = (0.0, 0.0, 0.0, 0.0)
ob_lamp.lineart.crease_threshold = 0.0
ob_camera.location = (23.91, -23.89, 24.96)
ob_camera.rotation_euler = (0.9507, -0.0, 0.8149)
ob_camera.lock_rotations_4d = False
ob_camera.empty_display_type = 'ARROWS'
ob_camera.color = (0.0, 0.0, 0.0, 0.0)
ob_camera.display_type = 'WIRE'
ob_camera.lineart.crease_threshold = 0.0

# ---- collection membership
col_collection_1.objects.link(ob_cylinder)
col_collection_1.objects.link(ob_trash_can_2)
col_collection_1.objects.link(ob_parking)
col_collection_1.objects.link(ob_trash_can_1)
col_collection_1.objects.link(ob_store)
col_collection_1.objects.link(ob_sign)
col_collection_1.objects.link(ob_lamp)
col_collection_1.objects.link(ob_camera)

# ---- scene / render settings (as saved in the file)
scene.camera = ob_camera
scene.frame_start = 1; scene.frame_end = 250; scene.frame_set(1)
scene.render.engine = 'BLENDER_EEVEE_NEXT'
scene.render.resolution_percentage = 50
scene.render.dither_intensity = 0.0
scene.cycles.use_denoising = False
scene.cycles.samples = 128
scene.cycles.sampling_pattern = 'TABULATED_SOBOL'
scene.cycles.use_adaptive_sampling = False
scene.cycles.use_light_tree = False
scene.cycles.blur_glossy = 0.0
scene.cycles.sample_clamp_indirect = 0.0
scene.view_settings.view_transform = 'Standard'
bpy.context.view_layer.update()
